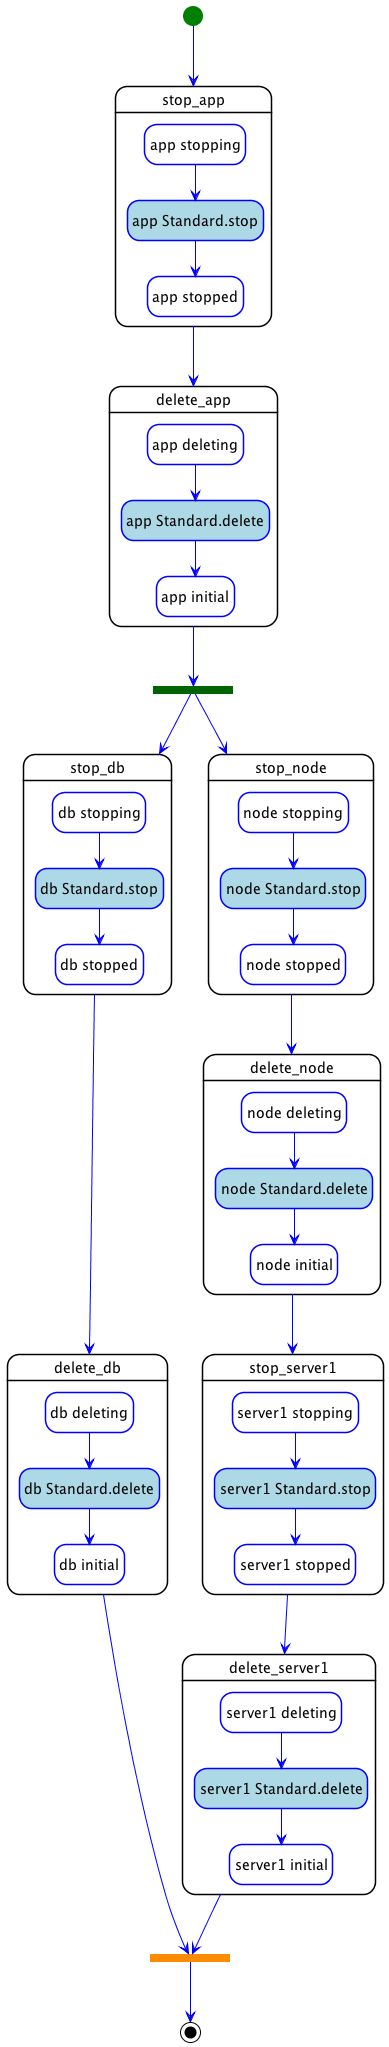

The diagram above was rendered by PlantUML. Its source (embedded in the PNG):
@startuml
hide empty description
skinparam shadowing false
skinparam state {
  ArrowColor blue
  BorderColor blue
  EndColor black
  StartColor green
  BackGroundColor<< step >> white
  BorderColor<< step >> black
  BackGroundColor<< delegate >> lightgrey
  BackGroundColor<< set_state >> white
  BackGroundColor<< call_operation >> lightblue
  BackGroundColor<< inline >> white
}
skinparam ActivityBarColor<<fork>> DarkGreen
skinparam ActivityBarColor<<join>> DarkOrange

state "stop_app" as step_declarative_undeploy_stop_app << step >> {
  state "app stopping" as step_declarative_undeploy_stop_app_app_stopping << set_state >>
  state "app Standard.stop" as step_declarative_undeploy_stop_app_app_Standard.stop << call_operation >>
  state "app stopped" as step_declarative_undeploy_stop_app_app_stopped << set_state >>
  step_declarative_undeploy_stop_app_app_stopping --> step_declarative_undeploy_stop_app_app_Standard.stop
  step_declarative_undeploy_stop_app_app_Standard.stop --> step_declarative_undeploy_stop_app_app_stopped
}
state "delete_app" as step_declarative_undeploy_delete_app << step >> {
  state "app deleting" as step_declarative_undeploy_delete_app_app_deleting << set_state >>
  state "app Standard.delete" as step_declarative_undeploy_delete_app_app_Standard.delete << call_operation >>
  state "app initial" as step_declarative_undeploy_delete_app_app_initial << set_state >>
  step_declarative_undeploy_delete_app_app_deleting --> step_declarative_undeploy_delete_app_app_Standard.delete
  step_declarative_undeploy_delete_app_app_Standard.delete --> step_declarative_undeploy_delete_app_app_initial
}
state "stop_db" as step_declarative_undeploy_stop_db << step >> {
  state "db stopping" as step_declarative_undeploy_stop_db_db_stopping << set_state >>
  state "db Standard.stop" as step_declarative_undeploy_stop_db_db_Standard.stop << call_operation >>
  state "db stopped" as step_declarative_undeploy_stop_db_db_stopped << set_state >>
  step_declarative_undeploy_stop_db_db_stopping --> step_declarative_undeploy_stop_db_db_Standard.stop
  step_declarative_undeploy_stop_db_db_Standard.stop --> step_declarative_undeploy_stop_db_db_stopped
}
state "delete_db" as step_declarative_undeploy_delete_db << step >> {
  state "db deleting" as step_declarative_undeploy_delete_db_db_deleting << set_state >>
  state "db Standard.delete" as step_declarative_undeploy_delete_db_db_Standard.delete << call_operation >>
  state "db initial" as step_declarative_undeploy_delete_db_db_initial << set_state >>
  step_declarative_undeploy_delete_db_db_deleting --> step_declarative_undeploy_delete_db_db_Standard.delete
  step_declarative_undeploy_delete_db_db_Standard.delete --> step_declarative_undeploy_delete_db_db_initial
}
state "stop_node" as step_declarative_undeploy_stop_node << step >> {
  state "node stopping" as step_declarative_undeploy_stop_node_node_stopping << set_state >>
  state "node Standard.stop" as step_declarative_undeploy_stop_node_node_Standard.stop << call_operation >>
  state "node stopped" as step_declarative_undeploy_stop_node_node_stopped << set_state >>
  step_declarative_undeploy_stop_node_node_stopping --> step_declarative_undeploy_stop_node_node_Standard.stop
  step_declarative_undeploy_stop_node_node_Standard.stop --> step_declarative_undeploy_stop_node_node_stopped
}
state "delete_node" as step_declarative_undeploy_delete_node << step >> {
  state "node deleting" as step_declarative_undeploy_delete_node_node_deleting << set_state >>
  state "node Standard.delete" as step_declarative_undeploy_delete_node_node_Standard.delete << call_operation >>
  state "node initial" as step_declarative_undeploy_delete_node_node_initial << set_state >>
  step_declarative_undeploy_delete_node_node_deleting --> step_declarative_undeploy_delete_node_node_Standard.delete
  step_declarative_undeploy_delete_node_node_Standard.delete --> step_declarative_undeploy_delete_node_node_initial
}
state "stop_server1" as step_declarative_undeploy_stop_server1 << step >> {
  state "server1 stopping" as step_declarative_undeploy_stop_server1_server1_stopping << set_state >>
  state "server1 Standard.stop" as step_declarative_undeploy_stop_server1_server1_Standard.stop << call_operation >>
  state "server1 stopped" as step_declarative_undeploy_stop_server1_server1_stopped << set_state >>
  step_declarative_undeploy_stop_server1_server1_stopping --> step_declarative_undeploy_stop_server1_server1_Standard.stop
  step_declarative_undeploy_stop_server1_server1_Standard.stop --> step_declarative_undeploy_stop_server1_server1_stopped
}
state "delete_server1" as step_declarative_undeploy_delete_server1 << step >> {
  state "server1 deleting" as step_declarative_undeploy_delete_server1_server1_deleting << set_state >>
  state "server1 Standard.delete" as step_declarative_undeploy_delete_server1_server1_Standard.delete << call_operation >>
  state "server1 initial" as step_declarative_undeploy_delete_server1_server1_initial << set_state >>
  step_declarative_undeploy_delete_server1_server1_deleting --> step_declarative_undeploy_delete_server1_server1_Standard.delete
  step_declarative_undeploy_delete_server1_server1_Standard.delete --> step_declarative_undeploy_delete_server1_server1_initial
}
step_declarative_undeploy_stop_app --> step_declarative_undeploy_delete_app
state step_declarative_undeploy_delete_app_fork <<fork>>
step_declarative_undeploy_delete_app --> step_declarative_undeploy_delete_app_fork
step_declarative_undeploy_delete_app_fork --> step_declarative_undeploy_stop_node
step_declarative_undeploy_delete_app_fork --> step_declarative_undeploy_stop_db
step_declarative_undeploy_stop_db --> step_declarative_undeploy_delete_db
step_declarative_undeploy_stop_node --> step_declarative_undeploy_delete_node
step_declarative_undeploy_delete_node --> step_declarative_undeploy_stop_server1
step_declarative_undeploy_stop_server1 --> step_declarative_undeploy_delete_server1
[*] --> step_declarative_undeploy_stop_app
state declarative_undeploy_join <<join>>
declarative_undeploy_join --> [*]
step_declarative_undeploy_delete_db --> declarative_undeploy_join
step_declarative_undeploy_delete_server1 --> declarative_undeploy_join
@enduml